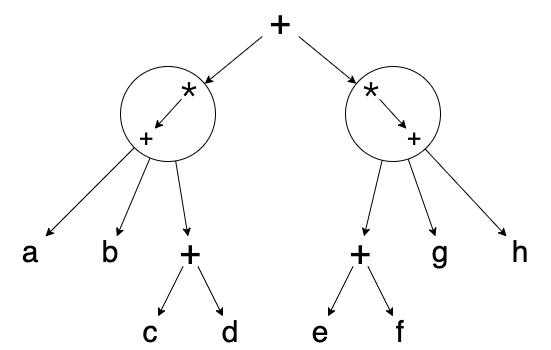

The diagram above was exported from draw.io. Its source (the exported page's mxGraphModel, read from the mxfile embedded in the PNG):
<mxGraphModel dx="1183" dy="639" grid="1" gridSize="10" guides="1" tooltips="1" connect="1" arrows="1" fold="1" page="1" pageScale="1" pageWidth="850" pageHeight="1100" math="0" shadow="0">
  <root>
    <mxCell id="0" />
    <mxCell id="1" parent="0" />
    <mxCell id="_K_5StrG0xaWXNf9-Tlt-1" value="&lt;span style=&quot;font-size: 36px&quot;&gt;+&lt;/span&gt;" style="text;html=1;strokeColor=none;fillColor=none;align=center;verticalAlign=middle;whiteSpace=wrap;rounded=0;spacing=0;" vertex="1" parent="1">
      <mxGeometry x="262" y="10" width="60" height="30" as="geometry" />
    </mxCell>
    <mxCell id="_K_5StrG0xaWXNf9-Tlt-5" value="&lt;span style=&quot;font-size: 36px&quot;&gt;+&lt;/span&gt;" style="text;html=1;strokeColor=none;fillColor=none;align=center;verticalAlign=middle;whiteSpace=wrap;rounded=0;spacing=0;" vertex="1" parent="1">
      <mxGeometry x="172" y="240" width="60" height="30" as="geometry" />
    </mxCell>
    <mxCell id="_K_5StrG0xaWXNf9-Tlt-6" value="&lt;span style=&quot;font-size: 36px&quot;&gt;+&lt;/span&gt;" style="text;html=1;strokeColor=none;fillColor=none;align=center;verticalAlign=middle;whiteSpace=wrap;rounded=0;spacing=0;" vertex="1" parent="1">
      <mxGeometry x="342" y="240" width="60" height="30" as="geometry" />
    </mxCell>
    <mxCell id="_K_5StrG0xaWXNf9-Tlt-8" value="" style="endArrow=classic;html=1;rounded=0;" edge="1" parent="1" source="_K_5StrG0xaWXNf9-Tlt-1" target="_K_5StrG0xaWXNf9-Tlt-45">
      <mxGeometry width="50" height="50" relative="1" as="geometry">
        <mxPoint x="132" y="380" as="sourcePoint" />
        <mxPoint x="162" y="81.875" as="targetPoint" />
      </mxGeometry>
    </mxCell>
    <mxCell id="_K_5StrG0xaWXNf9-Tlt-9" value="" style="endArrow=classic;html=1;rounded=0;" edge="1" parent="1" source="_K_5StrG0xaWXNf9-Tlt-1" target="_K_5StrG0xaWXNf9-Tlt-38">
      <mxGeometry width="50" height="50" relative="1" as="geometry">
        <mxPoint x="280.18181818181824" y="50" as="sourcePoint" />
        <mxPoint x="422" y="81.875" as="targetPoint" />
      </mxGeometry>
    </mxCell>
    <mxCell id="_K_5StrG0xaWXNf9-Tlt-12" value="" style="endArrow=classic;html=1;rounded=0;" edge="1" parent="1" source="_K_5StrG0xaWXNf9-Tlt-38" target="_K_5StrG0xaWXNf9-Tlt-6">
      <mxGeometry width="50" height="50" relative="1" as="geometry">
        <mxPoint x="337" y="180" as="sourcePoint" />
        <mxPoint x="164.1428571428571" y="110" as="targetPoint" />
      </mxGeometry>
    </mxCell>
    <mxCell id="_K_5StrG0xaWXNf9-Tlt-14" value="&lt;span style=&quot;font-size: 30px;&quot;&gt;a&lt;/span&gt;" style="text;html=1;strokeColor=none;fillColor=none;align=center;verticalAlign=middle;whiteSpace=wrap;rounded=0;spacing=0;fontSize=30;" vertex="1" parent="1">
      <mxGeometry x="12" y="240" width="60" height="30" as="geometry" />
    </mxCell>
    <mxCell id="_K_5StrG0xaWXNf9-Tlt-15" value="&lt;span style=&quot;font-size: 30px;&quot;&gt;b&lt;/span&gt;" style="text;html=1;strokeColor=none;fillColor=none;align=center;verticalAlign=middle;whiteSpace=wrap;rounded=0;spacing=0;fontSize=30;" vertex="1" parent="1">
      <mxGeometry x="92" y="240" width="60" height="30" as="geometry" />
    </mxCell>
    <mxCell id="_K_5StrG0xaWXNf9-Tlt-16" value="&lt;span style=&quot;font-size: 30px;&quot;&gt;c&lt;/span&gt;" style="text;html=1;strokeColor=none;fillColor=none;align=center;verticalAlign=middle;whiteSpace=wrap;rounded=0;spacing=0;fontSize=30;" vertex="1" parent="1">
      <mxGeometry x="132" y="320" width="60" height="30" as="geometry" />
    </mxCell>
    <mxCell id="_K_5StrG0xaWXNf9-Tlt-17" value="&lt;span style=&quot;font-size: 30px;&quot;&gt;d&lt;/span&gt;" style="text;html=1;strokeColor=none;fillColor=none;align=center;verticalAlign=middle;whiteSpace=wrap;rounded=0;spacing=0;fontSize=30;" vertex="1" parent="1">
      <mxGeometry x="212" y="320" width="60" height="30" as="geometry" />
    </mxCell>
    <mxCell id="_K_5StrG0xaWXNf9-Tlt-18" value="&lt;span style=&quot;font-size: 30px;&quot;&gt;e&lt;/span&gt;" style="text;html=1;strokeColor=none;fillColor=none;align=center;verticalAlign=middle;whiteSpace=wrap;rounded=0;spacing=0;fontSize=30;" vertex="1" parent="1">
      <mxGeometry x="302" y="320" width="60" height="30" as="geometry" />
    </mxCell>
    <mxCell id="_K_5StrG0xaWXNf9-Tlt-19" value="&lt;span style=&quot;font-size: 30px;&quot;&gt;f&lt;/span&gt;" style="text;html=1;strokeColor=none;fillColor=none;align=center;verticalAlign=middle;whiteSpace=wrap;rounded=0;spacing=0;fontSize=30;" vertex="1" parent="1">
      <mxGeometry x="382" y="320" width="60" height="30" as="geometry" />
    </mxCell>
    <mxCell id="_K_5StrG0xaWXNf9-Tlt-20" value="&lt;span style=&quot;font-size: 30px;&quot;&gt;g&lt;/span&gt;" style="text;html=1;strokeColor=none;fillColor=none;align=center;verticalAlign=middle;whiteSpace=wrap;rounded=0;spacing=0;fontSize=30;" vertex="1" parent="1">
      <mxGeometry x="422" y="240" width="60" height="30" as="geometry" />
    </mxCell>
    <mxCell id="_K_5StrG0xaWXNf9-Tlt-21" value="&lt;span style=&quot;font-size: 30px;&quot;&gt;h&lt;/span&gt;" style="text;html=1;strokeColor=none;fillColor=none;align=center;verticalAlign=middle;whiteSpace=wrap;rounded=0;spacing=0;fontSize=30;" vertex="1" parent="1">
      <mxGeometry x="502" y="240" width="60" height="30" as="geometry" />
    </mxCell>
    <mxCell id="_K_5StrG0xaWXNf9-Tlt-22" value="" style="endArrow=classic;html=1;rounded=0;" edge="1" parent="1" source="_K_5StrG0xaWXNf9-Tlt-45" target="_K_5StrG0xaWXNf9-Tlt-14">
      <mxGeometry width="50" height="50" relative="1" as="geometry">
        <mxPoint x="94.5" y="190" as="sourcePoint" />
        <mxPoint x="432" y="230" as="targetPoint" />
      </mxGeometry>
    </mxCell>
    <mxCell id="_K_5StrG0xaWXNf9-Tlt-23" value="" style="endArrow=classic;html=1;rounded=0;" edge="1" parent="1" source="_K_5StrG0xaWXNf9-Tlt-45" target="_K_5StrG0xaWXNf9-Tlt-15">
      <mxGeometry width="50" height="50" relative="1" as="geometry">
        <mxPoint x="109.5" y="190" as="sourcePoint" />
        <mxPoint x="92" y="370" as="targetPoint" />
      </mxGeometry>
    </mxCell>
    <mxCell id="_K_5StrG0xaWXNf9-Tlt-24" value="" style="endArrow=classic;html=1;rounded=0;" edge="1" parent="1" source="_K_5StrG0xaWXNf9-Tlt-5" target="_K_5StrG0xaWXNf9-Tlt-16">
      <mxGeometry width="50" height="50" relative="1" as="geometry">
        <mxPoint x="52" y="490" as="sourcePoint" />
        <mxPoint x="142" y="280" as="targetPoint" />
      </mxGeometry>
    </mxCell>
    <mxCell id="_K_5StrG0xaWXNf9-Tlt-25" value="" style="endArrow=classic;html=1;rounded=0;" edge="1" parent="1" source="_K_5StrG0xaWXNf9-Tlt-5" target="_K_5StrG0xaWXNf9-Tlt-17">
      <mxGeometry width="50" height="50" relative="1" as="geometry">
        <mxPoint x="142" y="490" as="sourcePoint" />
        <mxPoint x="192" y="440" as="targetPoint" />
      </mxGeometry>
    </mxCell>
    <mxCell id="_K_5StrG0xaWXNf9-Tlt-26" value="" style="endArrow=classic;html=1;rounded=0;" edge="1" parent="1" source="_K_5StrG0xaWXNf9-Tlt-6" target="_K_5StrG0xaWXNf9-Tlt-18">
      <mxGeometry width="50" height="50" relative="1" as="geometry">
        <mxPoint x="222" y="510" as="sourcePoint" />
        <mxPoint x="322" y="270" as="targetPoint" />
      </mxGeometry>
    </mxCell>
    <mxCell id="_K_5StrG0xaWXNf9-Tlt-27" value="" style="endArrow=classic;html=1;rounded=0;" edge="1" parent="1" source="_K_5StrG0xaWXNf9-Tlt-6" target="_K_5StrG0xaWXNf9-Tlt-19">
      <mxGeometry width="50" height="50" relative="1" as="geometry">
        <mxPoint x="342" y="480" as="sourcePoint" />
        <mxPoint x="392" y="430" as="targetPoint" />
      </mxGeometry>
    </mxCell>
    <mxCell id="_K_5StrG0xaWXNf9-Tlt-28" value="" style="endArrow=classic;html=1;rounded=0;" edge="1" parent="1" source="_K_5StrG0xaWXNf9-Tlt-38" target="_K_5StrG0xaWXNf9-Tlt-20">
      <mxGeometry width="50" height="50" relative="1" as="geometry">
        <mxPoint x="429.5" y="190" as="sourcePoint" />
        <mxPoint x="397" y="340" as="targetPoint" />
      </mxGeometry>
    </mxCell>
    <mxCell id="_K_5StrG0xaWXNf9-Tlt-29" value="" style="endArrow=classic;html=1;rounded=0;" edge="1" parent="1" source="_K_5StrG0xaWXNf9-Tlt-38" target="_K_5StrG0xaWXNf9-Tlt-21">
      <mxGeometry width="50" height="50" relative="1" as="geometry">
        <mxPoint x="442.625" y="190" as="sourcePoint" />
        <mxPoint x="447" y="380" as="targetPoint" />
      </mxGeometry>
    </mxCell>
    <mxCell id="_K_5StrG0xaWXNf9-Tlt-50" value="" style="group" vertex="1" connectable="0" parent="1">
      <mxGeometry x="357" y="70" width="95" height="95" as="geometry" />
    </mxCell>
    <mxCell id="_K_5StrG0xaWXNf9-Tlt-38" value="" style="ellipse;whiteSpace=wrap;html=1;aspect=fixed;fontSize=36;strokeWidth=1;container=0;" vertex="1" parent="_K_5StrG0xaWXNf9-Tlt-50">
      <mxGeometry width="95" height="95" as="geometry" />
    </mxCell>
    <mxCell id="_K_5StrG0xaWXNf9-Tlt-40" value="&lt;font style=&quot;font-size: 24px&quot;&gt;＊&lt;/font&gt;" style="text;html=1;strokeColor=none;fillColor=none;align=center;verticalAlign=middle;whiteSpace=wrap;rounded=0;spacing=0;container=0;" vertex="1" parent="_K_5StrG0xaWXNf9-Tlt-50">
      <mxGeometry x="10.00416359369752" y="15.00454538682169" width="32.14285714285715" height="17.727272727272737" as="geometry" />
    </mxCell>
    <mxCell id="_K_5StrG0xaWXNf9-Tlt-41" value="&lt;font style=&quot;font-size: 24px&quot;&gt;+&lt;/font&gt;" style="text;html=1;strokeColor=none;fillColor=none;align=center;verticalAlign=middle;whiteSpace=wrap;rounded=0;spacing=0;container=0;" vertex="1" parent="_K_5StrG0xaWXNf9-Tlt-50">
      <mxGeometry x="52.86130645084038" y="62.27727265954894" width="32.14285714285715" height="17.727272727272737" as="geometry" />
    </mxCell>
    <mxCell id="_K_5StrG0xaWXNf9-Tlt-42" value="" style="endArrow=classic;html=1;rounded=0;" edge="1" parent="_K_5StrG0xaWXNf9-Tlt-50" source="_K_5StrG0xaWXNf9-Tlt-40" target="_K_5StrG0xaWXNf9-Tlt-41">
      <mxGeometry width="50" height="50" relative="1" as="geometry">
        <mxPoint x="-47.39379558997595" y="15.00454538682169" as="sourcePoint" />
        <mxPoint x="-71.88359150834332" y="38.640909023185316" as="targetPoint" />
      </mxGeometry>
    </mxCell>
    <mxCell id="_K_5StrG0xaWXNf9-Tlt-51" value="" style="group" vertex="1" connectable="0" parent="1">
      <mxGeometry x="132" y="70" width="95" height="95" as="geometry" />
    </mxCell>
    <mxCell id="_K_5StrG0xaWXNf9-Tlt-45" value="" style="ellipse;whiteSpace=wrap;html=1;aspect=fixed;fontSize=24;strokeColor=default;strokeWidth=1;container=0;" vertex="1" parent="_K_5StrG0xaWXNf9-Tlt-51">
      <mxGeometry width="95" height="95" as="geometry" />
    </mxCell>
    <mxCell id="_K_5StrG0xaWXNf9-Tlt-34" value="&lt;font style=&quot;font-size: 24px&quot;&gt;＊&lt;/font&gt;" style="text;html=1;strokeColor=none;fillColor=none;align=center;verticalAlign=middle;whiteSpace=wrap;rounded=0;spacing=0;container=0;" vertex="1" parent="_K_5StrG0xaWXNf9-Tlt-51">
      <mxGeometry x="52.860476190476135" y="15.00263157894733" width="32.14285714285715" height="17.72727272727272" as="geometry" />
    </mxCell>
    <mxCell id="_K_5StrG0xaWXNf9-Tlt-35" value="&lt;font style=&quot;font-size: 24px&quot;&gt;+&lt;/font&gt;" style="text;html=1;strokeColor=none;fillColor=none;align=center;verticalAlign=middle;whiteSpace=wrap;rounded=0;spacing=0;container=0;" vertex="1" parent="_K_5StrG0xaWXNf9-Tlt-51">
      <mxGeometry x="10.003333333333273" y="62.27535885167458" width="32.14285714285715" height="17.72727272727272" as="geometry" />
    </mxCell>
    <mxCell id="_K_5StrG0xaWXNf9-Tlt-36" value="" style="endArrow=classic;html=1;rounded=0;" edge="1" parent="_K_5StrG0xaWXNf9-Tlt-51" source="_K_5StrG0xaWXNf9-Tlt-34" target="_K_5StrG0xaWXNf9-Tlt-35">
      <mxGeometry width="50" height="50" relative="1" as="geometry">
        <mxPoint x="150.81965986394562" y="-2.724641148325418" as="sourcePoint" />
        <mxPoint x="126.32986394557827" y="20.911722488038208" as="targetPoint" />
      </mxGeometry>
    </mxCell>
    <mxCell id="_K_5StrG0xaWXNf9-Tlt-52" value="" style="endArrow=classic;html=1;rounded=0;fontSize=24;" edge="1" parent="1" source="_K_5StrG0xaWXNf9-Tlt-45" target="_K_5StrG0xaWXNf9-Tlt-5">
      <mxGeometry width="50" height="50" relative="1" as="geometry">
        <mxPoint x="82" y="450" as="sourcePoint" />
        <mxPoint x="132" y="400" as="targetPoint" />
      </mxGeometry>
    </mxCell>
  </root>
</mxGraphModel>